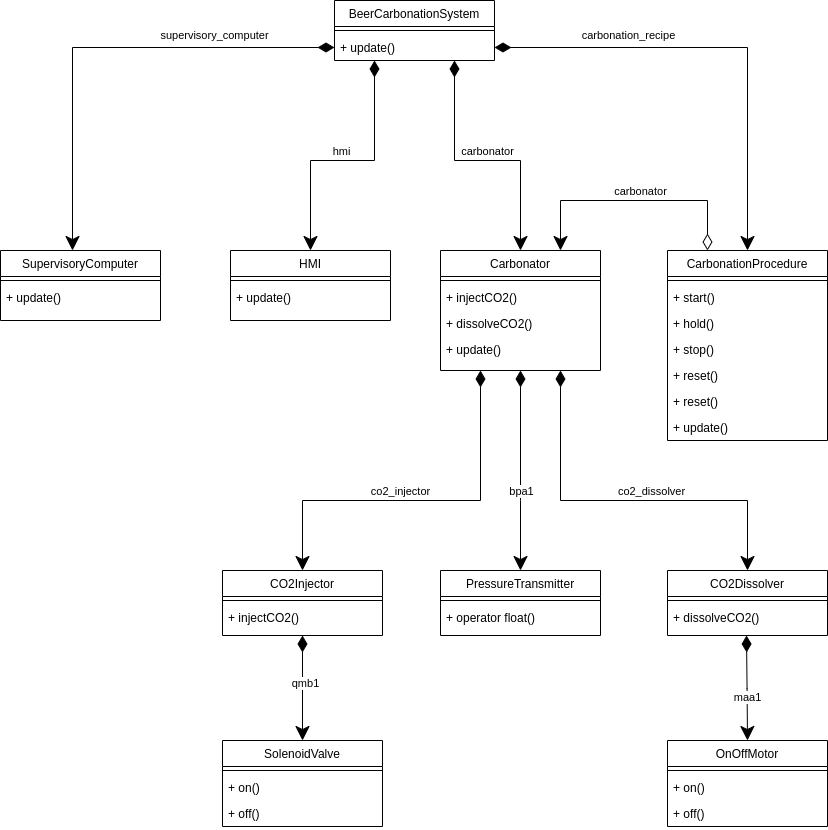

The diagram above was exported from draw.io. Its source (the exported page's mxGraphModel, read from the mxfile embedded in the PNG):
<mxGraphModel dx="2049" dy="1143" grid="1" gridSize="10" guides="1" tooltips="1" connect="1" arrows="1" fold="1" page="1" pageScale="1" pageWidth="827" pageHeight="1169" math="0" shadow="0">
  <root>
    <mxCell id="0" />
    <mxCell id="1" parent="0" />
    <mxCell id="2" value="Carbonator" style="swimlane;fontStyle=0;align=center;verticalAlign=top;childLayout=stackLayout;horizontal=1;startSize=26;horizontalStack=0;resizeParent=1;resizeLast=0;collapsible=1;marginBottom=0;rounded=0;shadow=0;strokeWidth=1;" vertex="1" parent="1">
      <mxGeometry x="440" y="290" width="160" height="120" as="geometry">
        <mxRectangle x="334" y="360" width="160" height="26" as="alternateBounds" />
      </mxGeometry>
    </mxCell>
    <mxCell id="3" value="" style="line;html=1;strokeWidth=1;align=left;verticalAlign=middle;spacingTop=-1;spacingLeft=3;spacingRight=3;rotatable=0;labelPosition=right;points=[];portConstraint=eastwest;" vertex="1" parent="2">
      <mxGeometry y="26" width="160" height="8" as="geometry" />
    </mxCell>
    <mxCell id="4" value="+ injectCO2()" style="text;align=left;verticalAlign=top;spacingLeft=4;spacingRight=4;overflow=hidden;rotatable=0;points=[[0,0.5],[1,0.5]];portConstraint=eastwest;" vertex="1" parent="2">
      <mxGeometry y="34" width="160" height="26" as="geometry" />
    </mxCell>
    <mxCell id="5" value="+ dissolveCO2()" style="text;align=left;verticalAlign=top;spacingLeft=4;spacingRight=4;overflow=hidden;rotatable=0;points=[[0,0.5],[1,0.5]];portConstraint=eastwest;" vertex="1" parent="2">
      <mxGeometry y="60" width="160" height="26" as="geometry" />
    </mxCell>
    <mxCell id="6" value="+ update()" style="text;align=left;verticalAlign=top;spacingLeft=4;spacingRight=4;overflow=hidden;rotatable=0;points=[[0,0.5],[1,0.5]];portConstraint=eastwest;" vertex="1" parent="2">
      <mxGeometry y="86" width="160" height="26" as="geometry" />
    </mxCell>
    <mxCell id="7" value="OnOffMotor" style="swimlane;fontStyle=0;align=center;verticalAlign=top;childLayout=stackLayout;horizontal=1;startSize=26;horizontalStack=0;resizeParent=1;resizeLast=0;collapsible=1;marginBottom=0;rounded=0;shadow=0;strokeWidth=1;" vertex="1" parent="1">
      <mxGeometry x="667" y="780" width="160" height="86" as="geometry">
        <mxRectangle x="580" y="120" width="160" height="26" as="alternateBounds" />
      </mxGeometry>
    </mxCell>
    <mxCell id="8" value="" style="line;html=1;strokeWidth=1;align=left;verticalAlign=middle;spacingTop=-1;spacingLeft=3;spacingRight=3;rotatable=0;labelPosition=right;points=[];portConstraint=eastwest;" vertex="1" parent="7">
      <mxGeometry y="26" width="160" height="8" as="geometry" />
    </mxCell>
    <mxCell id="9" value="+ on()" style="text;align=left;verticalAlign=top;spacingLeft=4;spacingRight=4;overflow=hidden;rotatable=0;points=[[0,0.5],[1,0.5]];portConstraint=eastwest;" vertex="1" parent="7">
      <mxGeometry y="34" width="160" height="26" as="geometry" />
    </mxCell>
    <mxCell id="10" value="+ off()" style="text;align=left;verticalAlign=top;spacingLeft=4;spacingRight=4;overflow=hidden;rotatable=0;points=[[0,0.5],[1,0.5]];portConstraint=eastwest;" vertex="1" parent="7">
      <mxGeometry y="60" width="160" height="26" as="geometry" />
    </mxCell>
    <mxCell id="11" value="" style="endArrow=classic;html=1;endSize=12;startArrow=diamondThin;startSize=14;startFill=1;edgeStyle=orthogonalEdgeStyle;align=left;verticalAlign=bottom;rounded=0;exitX=0.5;exitY=1;exitDx=0;exitDy=0;entryX=0.5;entryY=0;entryDx=0;entryDy=0;endFill=1;" edge="1" target="7" parent="1">
      <mxGeometry x="-1" y="3" relative="1" as="geometry">
        <mxPoint x="746" y="675" as="sourcePoint" />
        <mxPoint x="783" y="775" as="targetPoint" />
      </mxGeometry>
    </mxCell>
    <mxCell id="12" value="maa1" style="edgeLabel;html=1;align=center;verticalAlign=middle;resizable=0;points=[];" connectable="0" vertex="1" parent="11">
      <mxGeometry x="-0.1982" relative="1" as="geometry">
        <mxPoint y="18" as="offset" />
      </mxGeometry>
    </mxCell>
    <mxCell id="13" value="BeerCarbonationSystem" style="swimlane;fontStyle=0;align=center;verticalAlign=top;childLayout=stackLayout;horizontal=1;startSize=26;horizontalStack=0;resizeParent=1;resizeLast=0;collapsible=1;marginBottom=0;rounded=0;shadow=0;strokeWidth=1;" vertex="1" parent="1">
      <mxGeometry x="334" y="40" width="160" height="60" as="geometry">
        <mxRectangle x="220" y="120" width="160" height="26" as="alternateBounds" />
      </mxGeometry>
    </mxCell>
    <mxCell id="14" value="" style="line;html=1;strokeWidth=1;align=left;verticalAlign=middle;spacingTop=-1;spacingLeft=3;spacingRight=3;rotatable=0;labelPosition=right;points=[];portConstraint=eastwest;" vertex="1" parent="13">
      <mxGeometry y="26" width="160" height="8" as="geometry" />
    </mxCell>
    <mxCell id="15" value="+ update()" style="text;align=left;verticalAlign=top;spacingLeft=4;spacingRight=4;overflow=hidden;rotatable=0;points=[[0,0.5],[1,0.5]];portConstraint=eastwest;" vertex="1" parent="13">
      <mxGeometry y="34" width="160" height="26" as="geometry" />
    </mxCell>
    <mxCell id="16" value="" style="endArrow=classic;html=1;endSize=12;startArrow=diamondThin;startSize=14;startFill=1;edgeStyle=orthogonalEdgeStyle;align=left;verticalAlign=bottom;rounded=0;entryX=0.5;entryY=0;entryDx=0;entryDy=0;exitX=0.75;exitY=1;exitDx=0;exitDy=0;endFill=1;" edge="1" source="13" target="2" parent="1">
      <mxGeometry x="-1" y="3" relative="1" as="geometry">
        <mxPoint x="390" y="190" as="sourcePoint" />
        <mxPoint x="474" y="210" as="targetPoint" />
        <Array as="points">
          <mxPoint x="454" y="200" />
          <mxPoint x="520" y="200" />
        </Array>
      </mxGeometry>
    </mxCell>
    <mxCell id="17" value="carbonator" style="edgeLabel;html=1;align=center;verticalAlign=middle;resizable=0;points=[];rotation=0;" connectable="0" vertex="1" parent="16">
      <mxGeometry x="-0.132" y="-2" relative="1" as="geometry">
        <mxPoint x="21" y="-12" as="offset" />
      </mxGeometry>
    </mxCell>
    <mxCell id="18" value="HMI" style="swimlane;fontStyle=0;align=center;verticalAlign=top;childLayout=stackLayout;horizontal=1;startSize=26;horizontalStack=0;resizeParent=1;resizeLast=0;collapsible=1;marginBottom=0;rounded=0;shadow=0;strokeWidth=1;" vertex="1" parent="1">
      <mxGeometry x="230" y="290" width="160" height="70" as="geometry">
        <mxRectangle x="50" y="360" width="160" height="26" as="alternateBounds" />
      </mxGeometry>
    </mxCell>
    <mxCell id="19" value="" style="line;html=1;strokeWidth=1;align=left;verticalAlign=middle;spacingTop=-1;spacingLeft=3;spacingRight=3;rotatable=0;labelPosition=right;points=[];portConstraint=eastwest;" vertex="1" parent="18">
      <mxGeometry y="26" width="160" height="8" as="geometry" />
    </mxCell>
    <mxCell id="20" value="+ update()" style="text;align=left;verticalAlign=top;spacingLeft=4;spacingRight=4;overflow=hidden;rotatable=0;points=[[0,0.5],[1,0.5]];portConstraint=eastwest;" vertex="1" parent="18">
      <mxGeometry y="34" width="160" height="26" as="geometry" />
    </mxCell>
    <mxCell id="21" value="" style="endArrow=classic;html=1;endSize=12;startArrow=diamondThin;startSize=14;startFill=1;edgeStyle=orthogonalEdgeStyle;align=left;verticalAlign=bottom;rounded=0;entryX=0.5;entryY=0;entryDx=0;entryDy=0;exitX=0.25;exitY=1;exitDx=0;exitDy=0;endFill=1;" edge="1" source="13" target="18" parent="1">
      <mxGeometry x="-1" y="3" relative="1" as="geometry">
        <mxPoint x="400" y="110" as="sourcePoint" />
        <mxPoint x="140" y="340" as="targetPoint" />
        <Array as="points">
          <mxPoint x="374" y="200" />
          <mxPoint x="310" y="200" />
        </Array>
      </mxGeometry>
    </mxCell>
    <mxCell id="22" value="hmi" style="edgeLabel;html=1;align=center;verticalAlign=middle;resizable=0;points=[];" connectable="0" vertex="1" parent="21">
      <mxGeometry x="-0.0337" y="1" relative="1" as="geometry">
        <mxPoint x="-11" y="-11" as="offset" />
      </mxGeometry>
    </mxCell>
    <mxCell id="23" value="SolenoidValve" style="swimlane;fontStyle=0;align=center;verticalAlign=top;childLayout=stackLayout;horizontal=1;startSize=26;horizontalStack=0;resizeParent=1;resizeLast=0;collapsible=1;marginBottom=0;rounded=0;shadow=0;strokeWidth=1;" vertex="1" parent="1">
      <mxGeometry x="222" y="780" width="160" height="86" as="geometry">
        <mxRectangle x="580" y="120" width="160" height="26" as="alternateBounds" />
      </mxGeometry>
    </mxCell>
    <mxCell id="24" value="" style="line;html=1;strokeWidth=1;align=left;verticalAlign=middle;spacingTop=-1;spacingLeft=3;spacingRight=3;rotatable=0;labelPosition=right;points=[];portConstraint=eastwest;" vertex="1" parent="23">
      <mxGeometry y="26" width="160" height="8" as="geometry" />
    </mxCell>
    <mxCell id="25" value="+ on()" style="text;align=left;verticalAlign=top;spacingLeft=4;spacingRight=4;overflow=hidden;rotatable=0;points=[[0,0.5],[1,0.5]];portConstraint=eastwest;" vertex="1" parent="23">
      <mxGeometry y="34" width="160" height="26" as="geometry" />
    </mxCell>
    <mxCell id="26" value="+ off()" style="text;align=left;verticalAlign=top;spacingLeft=4;spacingRight=4;overflow=hidden;rotatable=0;points=[[0,0.5],[1,0.5]];portConstraint=eastwest;" vertex="1" parent="23">
      <mxGeometry y="60" width="160" height="26" as="geometry" />
    </mxCell>
    <mxCell id="27" value="PressureTransmitter" style="swimlane;fontStyle=0;align=center;verticalAlign=top;childLayout=stackLayout;horizontal=1;startSize=26;horizontalStack=0;resizeParent=1;resizeLast=0;collapsible=1;marginBottom=0;rounded=0;shadow=0;strokeWidth=1;" vertex="1" parent="1">
      <mxGeometry x="440" y="610" width="160" height="65" as="geometry">
        <mxRectangle x="580" y="120" width="160" height="26" as="alternateBounds" />
      </mxGeometry>
    </mxCell>
    <mxCell id="28" value="" style="line;html=1;strokeWidth=1;align=left;verticalAlign=middle;spacingTop=-1;spacingLeft=3;spacingRight=3;rotatable=0;labelPosition=right;points=[];portConstraint=eastwest;" vertex="1" parent="27">
      <mxGeometry y="26" width="160" height="8" as="geometry" />
    </mxCell>
    <mxCell id="29" value="+ operator float()" style="text;align=left;verticalAlign=top;spacingLeft=4;spacingRight=4;overflow=hidden;rotatable=0;points=[[0,0.5],[1,0.5]];portConstraint=eastwest;" vertex="1" parent="27">
      <mxGeometry y="34" width="160" height="26" as="geometry" />
    </mxCell>
    <mxCell id="30" value="" style="endArrow=classic;html=1;endSize=12;startArrow=diamondThin;startSize=14;startFill=1;edgeStyle=orthogonalEdgeStyle;align=left;verticalAlign=bottom;rounded=0;exitX=0.5;exitY=1;exitDx=0;exitDy=0;entryX=0.5;entryY=0;entryDx=0;entryDy=0;endFill=1;" edge="1" source="51" target="23" parent="1">
      <mxGeometry x="-1" y="3" relative="1" as="geometry">
        <mxPoint x="117" y="660" as="sourcePoint" />
        <mxPoint x="310" y="770" as="targetPoint" />
        <Array as="points" />
      </mxGeometry>
    </mxCell>
    <mxCell id="31" value="qmb1" style="edgeLabel;html=1;align=center;verticalAlign=middle;resizable=0;points=[];" connectable="0" vertex="1" parent="30">
      <mxGeometry x="-0.0922" y="2" relative="1" as="geometry">
        <mxPoint as="offset" />
      </mxGeometry>
    </mxCell>
    <mxCell id="32" value="" style="endArrow=classic;html=1;endSize=12;startArrow=diamondThin;startSize=14;startFill=1;edgeStyle=orthogonalEdgeStyle;align=left;verticalAlign=bottom;rounded=0;entryX=0.5;entryY=0;entryDx=0;entryDy=0;exitX=0.5;exitY=1;exitDx=0;exitDy=0;endFill=1;" edge="1" source="2" target="27" parent="1">
      <mxGeometry x="-1" y="3" relative="1" as="geometry">
        <mxPoint x="510" y="440" as="sourcePoint" />
        <mxPoint x="597" y="560" as="targetPoint" />
        <Array as="points">
          <mxPoint x="520" y="540" />
          <mxPoint x="520" y="540" />
        </Array>
      </mxGeometry>
    </mxCell>
    <mxCell id="33" value="bpa1" style="edgeLabel;html=1;align=center;verticalAlign=middle;resizable=0;points=[];rotation=0;" connectable="0" vertex="1" parent="32">
      <mxGeometry x="-0.132" y="-2" relative="1" as="geometry">
        <mxPoint x="2" y="33" as="offset" />
      </mxGeometry>
    </mxCell>
    <mxCell id="34" value="CarbonationProcedure" style="swimlane;fontStyle=0;align=center;verticalAlign=top;childLayout=stackLayout;horizontal=1;startSize=26;horizontalStack=0;resizeParent=1;resizeLast=0;collapsible=1;marginBottom=0;rounded=0;shadow=0;strokeWidth=1;" vertex="1" parent="1">
      <mxGeometry x="667" y="290" width="160" height="190" as="geometry">
        <mxRectangle x="620" y="360" width="160" height="26" as="alternateBounds" />
      </mxGeometry>
    </mxCell>
    <mxCell id="35" value="" style="line;html=1;strokeWidth=1;align=left;verticalAlign=middle;spacingTop=-1;spacingLeft=3;spacingRight=3;rotatable=0;labelPosition=right;points=[];portConstraint=eastwest;" vertex="1" parent="34">
      <mxGeometry y="26" width="160" height="8" as="geometry" />
    </mxCell>
    <mxCell id="36" value="+ start()" style="text;align=left;verticalAlign=top;spacingLeft=4;spacingRight=4;overflow=hidden;rotatable=0;points=[[0,0.5],[1,0.5]];portConstraint=eastwest;" vertex="1" parent="34">
      <mxGeometry y="34" width="160" height="26" as="geometry" />
    </mxCell>
    <mxCell id="37" value="+ hold()" style="text;align=left;verticalAlign=top;spacingLeft=4;spacingRight=4;overflow=hidden;rotatable=0;points=[[0,0.5],[1,0.5]];portConstraint=eastwest;" vertex="1" parent="34">
      <mxGeometry y="60" width="160" height="26" as="geometry" />
    </mxCell>
    <mxCell id="38" value="+ stop()" style="text;align=left;verticalAlign=top;spacingLeft=4;spacingRight=4;overflow=hidden;rotatable=0;points=[[0,0.5],[1,0.5]];portConstraint=eastwest;" vertex="1" parent="34">
      <mxGeometry y="86" width="160" height="26" as="geometry" />
    </mxCell>
    <mxCell id="39" value="+ reset()" style="text;align=left;verticalAlign=top;spacingLeft=4;spacingRight=4;overflow=hidden;rotatable=0;points=[[0,0.5],[1,0.5]];portConstraint=eastwest;" vertex="1" parent="34">
      <mxGeometry y="112" width="160" height="26" as="geometry" />
    </mxCell>
    <mxCell id="40" value="+ reset()" style="text;align=left;verticalAlign=top;spacingLeft=4;spacingRight=4;overflow=hidden;rotatable=0;points=[[0,0.5],[1,0.5]];portConstraint=eastwest;" vertex="1" parent="34">
      <mxGeometry y="138" width="160" height="26" as="geometry" />
    </mxCell>
    <mxCell id="41" value="+ update()" style="text;align=left;verticalAlign=top;spacingLeft=4;spacingRight=4;overflow=hidden;rotatable=0;points=[[0,0.5],[1,0.5]];portConstraint=eastwest;" vertex="1" parent="34">
      <mxGeometry y="164" width="160" height="26" as="geometry" />
    </mxCell>
    <mxCell id="42" value="" style="endArrow=classic;html=1;endSize=12;startArrow=diamondThin;startSize=14;startFill=1;edgeStyle=orthogonalEdgeStyle;align=left;verticalAlign=bottom;rounded=0;entryX=0.5;entryY=0;entryDx=0;entryDy=0;exitX=1;exitY=0.5;exitDx=0;exitDy=0;endFill=1;" edge="1" source="15" target="34" parent="1">
      <mxGeometry x="-1" y="3" relative="1" as="geometry">
        <mxPoint x="510" y="87" as="sourcePoint" />
        <mxPoint x="480" y="410" as="targetPoint" />
        <Array as="points">
          <mxPoint x="747" y="87" />
        </Array>
      </mxGeometry>
    </mxCell>
    <mxCell id="43" value="carbonation_recipe" style="edgeLabel;html=1;align=center;verticalAlign=middle;resizable=0;points=[];rotation=0;" connectable="0" vertex="1" parent="42">
      <mxGeometry x="-0.132" y="-2" relative="1" as="geometry">
        <mxPoint x="-65" y="-15" as="offset" />
      </mxGeometry>
    </mxCell>
    <mxCell id="44" value="" style="endArrow=classic;html=1;endSize=12;startArrow=diamondThin;startSize=14;startFill=0;edgeStyle=orthogonalEdgeStyle;align=left;verticalAlign=bottom;rounded=0;exitX=0.25;exitY=0;exitDx=0;exitDy=0;entryX=0.75;entryY=0;entryDx=0;entryDy=0;endFill=1;" edge="1" source="34" target="2" parent="1">
      <mxGeometry x="-1" y="3" relative="1" as="geometry">
        <mxPoint x="680" y="220" as="sourcePoint" />
        <mxPoint x="599" y="220" as="targetPoint" />
        <Array as="points">
          <mxPoint x="707" y="240" />
          <mxPoint x="560" y="240" />
        </Array>
      </mxGeometry>
    </mxCell>
    <mxCell id="45" value="carbonator" style="edgeLabel;html=1;align=center;verticalAlign=middle;resizable=0;points=[];" connectable="0" vertex="1" parent="44">
      <mxGeometry x="-0.2419" y="2" relative="1" as="geometry">
        <mxPoint x="-23" y="-12" as="offset" />
      </mxGeometry>
    </mxCell>
    <mxCell id="46" value="SupervisoryComputer" style="swimlane;fontStyle=0;align=center;verticalAlign=top;childLayout=stackLayout;horizontal=1;startSize=26;horizontalStack=0;resizeParent=1;resizeLast=0;collapsible=1;marginBottom=0;rounded=0;shadow=0;strokeWidth=1;" vertex="1" parent="1">
      <mxGeometry y="290" width="160" height="70" as="geometry">
        <mxRectangle x="50" y="360" width="160" height="26" as="alternateBounds" />
      </mxGeometry>
    </mxCell>
    <mxCell id="47" value="" style="line;html=1;strokeWidth=1;align=left;verticalAlign=middle;spacingTop=-1;spacingLeft=3;spacingRight=3;rotatable=0;labelPosition=right;points=[];portConstraint=eastwest;" vertex="1" parent="46">
      <mxGeometry y="26" width="160" height="8" as="geometry" />
    </mxCell>
    <mxCell id="48" value="+ update()" style="text;align=left;verticalAlign=top;spacingLeft=4;spacingRight=4;overflow=hidden;rotatable=0;points=[[0,0.5],[1,0.5]];portConstraint=eastwest;" vertex="1" parent="46">
      <mxGeometry y="34" width="160" height="26" as="geometry" />
    </mxCell>
    <mxCell id="49" value="" style="endArrow=classic;html=1;endSize=12;startArrow=diamondThin;startSize=14;startFill=1;edgeStyle=orthogonalEdgeStyle;align=left;verticalAlign=bottom;rounded=0;entryX=0.5;entryY=0;entryDx=0;entryDy=0;exitX=0;exitY=0.5;exitDx=0;exitDy=0;endFill=1;" edge="1" source="15" parent="1">
      <mxGeometry x="-1" y="3" relative="1" as="geometry">
        <mxPoint x="310" y="60" as="sourcePoint" />
        <mxPoint x="72" y="290" as="targetPoint" />
        <Array as="points">
          <mxPoint x="72" y="87" />
        </Array>
      </mxGeometry>
    </mxCell>
    <mxCell id="50" value="supervisory_computer" style="edgeLabel;html=1;align=center;verticalAlign=middle;resizable=0;points=[];rotation=0;" connectable="0" vertex="1" parent="49">
      <mxGeometry x="-0.132" y="-2" relative="1" as="geometry">
        <mxPoint x="81" y="-11" as="offset" />
      </mxGeometry>
    </mxCell>
    <mxCell id="51" value="CO2Injector" style="swimlane;fontStyle=0;align=center;verticalAlign=top;childLayout=stackLayout;horizontal=1;startSize=26;horizontalStack=0;resizeParent=1;resizeLast=0;collapsible=1;marginBottom=0;rounded=0;shadow=0;strokeWidth=1;" vertex="1" parent="1">
      <mxGeometry x="222" y="610" width="160" height="65" as="geometry">
        <mxRectangle x="580" y="120" width="160" height="26" as="alternateBounds" />
      </mxGeometry>
    </mxCell>
    <mxCell id="52" value="" style="line;html=1;strokeWidth=1;align=left;verticalAlign=middle;spacingTop=-1;spacingLeft=3;spacingRight=3;rotatable=0;labelPosition=right;points=[];portConstraint=eastwest;" vertex="1" parent="51">
      <mxGeometry y="26" width="160" height="8" as="geometry" />
    </mxCell>
    <mxCell id="53" value="+ injectCO2()" style="text;align=left;verticalAlign=top;spacingLeft=4;spacingRight=4;overflow=hidden;rotatable=0;points=[[0,0.5],[1,0.5]];portConstraint=eastwest;" vertex="1" parent="51">
      <mxGeometry y="34" width="160" height="26" as="geometry" />
    </mxCell>
    <mxCell id="54" value="CO2Dissolver" style="swimlane;fontStyle=0;align=center;verticalAlign=top;childLayout=stackLayout;horizontal=1;startSize=26;horizontalStack=0;resizeParent=1;resizeLast=0;collapsible=1;marginBottom=0;rounded=0;shadow=0;strokeWidth=1;" vertex="1" parent="1">
      <mxGeometry x="667" y="610" width="160" height="65" as="geometry">
        <mxRectangle x="580" y="120" width="160" height="26" as="alternateBounds" />
      </mxGeometry>
    </mxCell>
    <mxCell id="55" value="" style="line;html=1;strokeWidth=1;align=left;verticalAlign=middle;spacingTop=-1;spacingLeft=3;spacingRight=3;rotatable=0;labelPosition=right;points=[];portConstraint=eastwest;" vertex="1" parent="54">
      <mxGeometry y="26" width="160" height="8" as="geometry" />
    </mxCell>
    <mxCell id="56" value="+ dissolveCO2()" style="text;align=left;verticalAlign=top;spacingLeft=4;spacingRight=4;overflow=hidden;rotatable=0;points=[[0,0.5],[1,0.5]];portConstraint=eastwest;" vertex="1" parent="54">
      <mxGeometry y="34" width="160" height="26" as="geometry" />
    </mxCell>
    <mxCell id="57" value="" style="endArrow=classic;html=1;endSize=12;startArrow=diamondThin;startSize=14;startFill=1;edgeStyle=orthogonalEdgeStyle;align=left;verticalAlign=bottom;rounded=0;entryX=0.5;entryY=0;entryDx=0;entryDy=0;exitX=0.25;exitY=1;exitDx=0;exitDy=0;endFill=1;" edge="1" source="2" target="51" parent="1">
      <mxGeometry x="-1" y="3" relative="1" as="geometry">
        <mxPoint x="480" y="420" as="sourcePoint" />
        <mxPoint x="546" y="610" as="targetPoint" />
        <Array as="points">
          <mxPoint x="480" y="540" />
          <mxPoint x="302" y="540" />
        </Array>
      </mxGeometry>
    </mxCell>
    <mxCell id="58" value="co2_injector" style="edgeLabel;html=1;align=center;verticalAlign=middle;resizable=0;points=[];rotation=0;" connectable="0" vertex="1" parent="57">
      <mxGeometry x="-0.132" y="-2" relative="1" as="geometry">
        <mxPoint x="-46" y="-8" as="offset" />
      </mxGeometry>
    </mxCell>
    <mxCell id="59" value="" style="endArrow=classic;html=1;endSize=12;startArrow=diamondThin;startSize=14;startFill=1;edgeStyle=orthogonalEdgeStyle;align=left;verticalAlign=bottom;rounded=0;entryX=0.5;entryY=0;entryDx=0;entryDy=0;exitX=0.75;exitY=1;exitDx=0;exitDy=0;endFill=1;" edge="1" source="2" target="54" parent="1">
      <mxGeometry x="-1" y="3" relative="1" as="geometry">
        <mxPoint x="580" y="420" as="sourcePoint" />
        <mxPoint x="500" y="520" as="targetPoint" />
        <Array as="points">
          <mxPoint x="560" y="540" />
          <mxPoint x="747" y="540" />
        </Array>
      </mxGeometry>
    </mxCell>
    <mxCell id="60" value="co2_dissolver" style="edgeLabel;html=1;align=center;verticalAlign=middle;resizable=0;points=[];rotation=0;" connectable="0" vertex="1" parent="59">
      <mxGeometry x="-0.132" y="-2" relative="1" as="geometry">
        <mxPoint x="52" y="-12" as="offset" />
      </mxGeometry>
    </mxCell>
  </root>
</mxGraphModel>